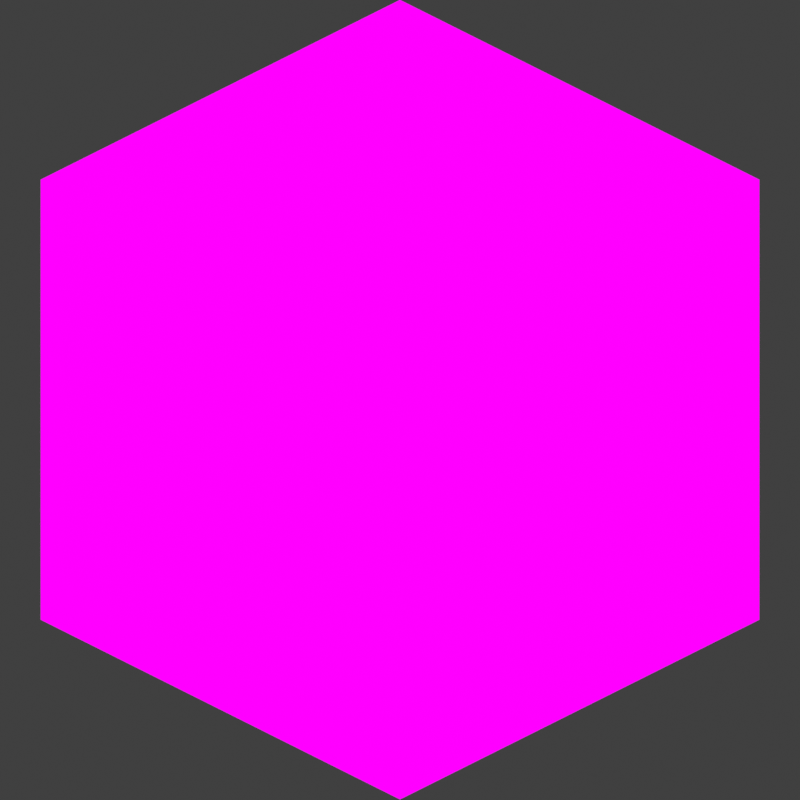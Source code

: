 # Source: block.blend  (saved by Blender 2.91.10; exported with 4.5.12 LTS)
import bpy
from mathutils import Matrix  # noqa: F401  (used for matrix-valued properties, if any)

bpy.ops.wm.read_factory_settings(use_empty=True)
scene = bpy.context.scene
scene.name = 'Scene'

# ---- images (referenced by path relative to the original .blend; pixels are not part of the script)
import os
ASSET_DIR = os.environ.get("B2B_ASSET_DIR", "")  # directory of the original .blend (textures are referenced by path, not embedded)
HERE = os.path.dirname(os.path.abspath(__file__))  # packed textures are extracted next to this script under _unpacked/

def load_image(name, relpath, width, height, colorspace="sRGB"):
    """Load a texture the original file referenced (path relative to the .blend, or extracted next to this script)."""
    p = next((c for c in (os.path.join(HERE, relpath), os.path.join(ASSET_DIR, relpath)) if relpath and os.path.exists(c)), "")
    if p:
        img = bpy.data.images.load(p, check_existing=True)
        img.name = name
    else:  # same state as the original file: an image datablock whose file is absent (Cycles renders it pink)
        img = bpy.data.images.new(name, width, height)
        img.source = "FILE"
        img.filepath = "//" + (relpath or name)
    img.colorspace_settings.name = colorspace
    return img
img_missingno_png = load_image('missingno.png', 'missingno.png', 1024, 1024, 'sRGB')

# ---- materials (node trees are filled in below, after node groups)
mat_main = bpy.data.materials.new('MAIN')
mat_main.surface_render_method = 'BLENDED'
mat_main.blend_method = 'BLEND'
mat_main.use_transparency_overlap = False
mat_main.show_transparent_back = False
mat_main.use_backface_culling = True

# ---- material node trees
mat_main.use_nodes = True; mat_main.node_tree.nodes.clear()
_N = mat_main.node_tree.nodes; _L = mat_main.node_tree.links
n0 = _N.new('ShaderNodeValue'); n0.name = 'BrLeft'; n0.location = (-740, 140)
n0.label = 'Left'
n0.outputs[0].default_value = 1.0
n1 = _N.new('ShaderNodeValue'); n1.name = 'BrTop'; n1.location = (-740, 40)
n1.label = 'Top'
n1.outputs[0].default_value = 1.0
n2 = _N.new('ShaderNodeMix'); n2.name = 'Mix'; n2.location = (-300, 200)
n2.label = 'Right'
n2.data_type = 'RGBA'
n2.inputs[6].default_value = (0.0, 0.0, 0.0, 1.0)
n3 = _N.new('ShaderNodeMix'); n3.name = 'Mix.002'; n3.location = (-300, -160)
n3.label = 'Top'
n3.data_type = 'RGBA'
n3.inputs[6].default_value = (0.0, 0.0, 0.0, 1.0)
n4 = _N.new('ShaderNodeMix'); n4.name = 'Mix.001'; n4.location = (-300, 20)
n4.label = 'Left'
n4.data_type = 'RGBA'
n4.inputs[6].default_value = (0.0, 0.0, 0.0, 1.0)
n5 = _N.new('ShaderNodeMix'); n5.name = 'Mix.005'; n5.location = (160, -160)
n5.label = 'Top'
n5.data_type = 'RGBA'
n5.blend_type = 'MULTIPLY'
n5.inputs[0].default_value = 1.0
n6 = _N.new('ShaderNodeMix'); n6.name = 'Mix.003'; n6.location = (160, 200)
n6.label = 'Right'
n6.data_type = 'RGBA'
n6.blend_type = 'MULTIPLY'
n6.inputs[0].default_value = 1.0
n7 = _N.new('ShaderNodeMix'); n7.name = 'Mix.004'; n7.location = (160, 20)
n7.label = 'Left'
n7.data_type = 'RGBA'
n7.blend_type = 'MULTIPLY'
n7.inputs[0].default_value = 1.0
n8 = _N.new('ShaderNodeMix'); n8.name = 'Mix.007'; n8.location = (420, -20)
n8.data_type = 'RGBA'
n8.blend_type = 'ADD'
n8.inputs[0].default_value = 1.0
n9 = _N.new('ShaderNodeSeparateXYZ'); n9.name = 'Separate XYZ'; n9.location = (-300, 540)
n10 = _N.new('ShaderNodeNewGeometry'); n10.name = 'Geometry'; n10.location = (-460, 540)
n11 = _N.new('ShaderNodeMath'); n11.name = 'Math.002'; n11.location = (-120, 460)
n11.label = 'Top'
n11.hide = True
n11.operation = 'ABSOLUTE'
n11.use_clamp = True
n11.inputs[2].default_value = 0.0
n12 = _N.new('ShaderNodeTexImage'); n12.name = 'TexLeft'; n12.location = (-740, -320)
n12.label = 'Left'
n12.image = img_missingno_png
n12.interpolation = 'Closest'
n13 = _N.new('ShaderNodeTexImage'); n13.name = 'TexRight'; n13.location = (-740, -60)
n13.label = 'Right'
n13.image = img_missingno_png
n13.interpolation = 'Closest'
n14 = _N.new('ShaderNodeTexImage'); n14.name = 'TexTop'; n14.location = (-740, -580)
n14.label = 'Top'
n14.image = img_missingno_png
n14.interpolation = 'Closest'
n15 = _N.new('ShaderNodeMath'); n15.name = 'Math'; n15.location = (-120, 540)
n15.label = 'Right'
n15.hide = True
n15.operation = 'ABSOLUTE'
n15.use_clamp = True
n15.inputs[2].default_value = 0.0
n16 = _N.new('ShaderNodeMath'); n16.name = 'Math.001'; n16.location = (-120, 500)
n16.label = 'Left'
n16.hide = True
n16.operation = 'ABSOLUTE'
n16.use_clamp = True
n16.inputs[2].default_value = 0.0
n17 = _N.new('ShaderNodeOutputMaterial'); n17.name = 'Material Output'; n17.location = (1160, 220)
n17.target = 'CYCLES'
n18 = _N.new('ShaderNodeMath'); n18.name = 'Math.004'; n18.location = (160, -540)
n18.label = 'Left'
n18.operation = 'MULTIPLY'
n18.use_clamp = True
n18.inputs[2].default_value = 0.0
n19 = _N.new('ShaderNodeMath'); n19.name = 'Math.005'; n19.location = (160, -700)
n19.label = 'Top'
n19.operation = 'MULTIPLY'
n19.use_clamp = True
n19.inputs[2].default_value = 0.0
n20 = _N.new('ShaderNodeMath'); n20.name = 'Math.003'; n20.location = (160, -380)
n20.label = 'Right'
n20.operation = 'MULTIPLY'
n20.use_clamp = True
n20.inputs[2].default_value = 0.0
n21 = _N.new('ShaderNodeMath'); n21.name = 'Math.006'; n21.location = (420, -620)
n21.use_clamp = True
n21.inputs[2].default_value = 0.0
n22 = _N.new('ShaderNodeMath'); n22.name = 'Math.007'; n22.location = (600, -420)
n22.use_clamp = True
n22.inputs[2].default_value = 0.0
n23 = _N.new('ShaderNodeMix'); n23.name = 'Mix.006'; n23.location = (620, 200)
n23.data_type = 'RGBA'
n23.blend_type = 'ADD'
n23.inputs[0].default_value = 1.0
n24 = _N.new('ShaderNodeBsdfTransparent'); n24.name = 'Transparent BSDF'; n24.location = (660, -60)
n25 = _N.new('ShaderNodeMixShader'); n25.name = 'Mix Shader'; n25.location = (920, 0)
n26 = _N.new('ShaderNodeValue'); n26.name = 'BrRight'; n26.location = (-740, 240)
n26.label = 'Right'
n26.outputs[0].default_value = 1.0
n27 = _N.new('ShaderNodeOutputMaterial'); n27.name = 'Material Output.001'; n27.location = (0, 0)
n27.target = 'EEVEE'
n28 = _N.new('ShaderNodeMixShader'); n28.name = 'Mix Shader.001'; n28.location = (0, 0)
n28.label = 'Disable Shadow'
n28.hide = True
n29 = _N.new('ShaderNodeLightPath'); n29.name = 'Light Path'; n29.location = (0, 0)
n29.hide = True
n30 = _N.new('ShaderNodeBsdfTransparent'); n30.name = 'Transparent BSDF.001'; n30.location = (0, 0)
n30.hide = True
_L.new(n10.outputs[1], n9.inputs[0])
_L.new(n9.outputs[0], n15.inputs[0])
_L.new(n9.outputs[1], n16.inputs[0])
_L.new(n9.outputs[2], n11.inputs[0])
_L.new(n13.outputs[0], n2.inputs[7])
_L.new(n0.outputs[0], n4.inputs[0])
_L.new(n12.outputs[0], n4.inputs[7])
_L.new(n1.outputs[0], n3.inputs[0])
_L.new(n14.outputs[0], n3.inputs[7])
_L.new(n26.outputs[0], n2.inputs[0])
_L.new(n15.outputs[0], n6.inputs[7])
_L.new(n4.outputs[2], n7.inputs[6])
_L.new(n2.outputs[2], n6.inputs[6])
_L.new(n16.outputs[0], n7.inputs[7])
_L.new(n11.outputs[0], n5.inputs[6])
_L.new(n3.outputs[2], n5.inputs[7])
_L.new(n6.outputs[2], n23.inputs[6])
_L.new(n7.outputs[2], n8.inputs[6])
_L.new(n5.outputs[2], n8.inputs[7])
_L.new(n8.outputs[2], n23.inputs[7])
_L.new(n13.outputs[1], n20.inputs[1])
_L.new(n15.outputs[0], n20.inputs[0])
_L.new(n12.outputs[1], n18.inputs[1])
_L.new(n14.outputs[1], n19.inputs[1])
_L.new(n16.outputs[0], n18.inputs[0])
_L.new(n11.outputs[0], n19.inputs[0])
_L.new(n18.outputs[0], n21.inputs[0])
_L.new(n19.outputs[0], n21.inputs[1])
_L.new(n21.outputs[0], n22.inputs[1])
_L.new(n20.outputs[0], n22.inputs[0])
_L.new(n24.outputs[0], n25.inputs[1])
_L.new(n23.outputs[2], n25.inputs[2])
_L.new(n22.outputs[0], n25.inputs[0])
_L.new(n25.outputs[0], n17.inputs[0])
_L.new(n25.outputs[0], n28.inputs[1])
_L.new(n28.outputs[0], n27.inputs[0])
_L.new(n29.outputs[1], n28.inputs[0])
_L.new(n30.outputs[0], n28.inputs[2])
n17.is_active_output = True

# ---- world
world_world = bpy.data.worlds.new('World'); scene.world = world_world
world_world.use_nodes = True; world_world.node_tree.nodes.clear()
_N = world_world.node_tree.nodes; _L = world_world.node_tree.links
n0 = _N.new('ShaderNodeOutputWorld'); n0.name = 'World Output'; n0.location = (300, 300)
n1 = _N.new('ShaderNodeBackground'); n1.name = 'Background'; n1.location = (10, 300)
n1.inputs[0].default_value = (0.05088, 0.05088, 0.05088, 1.0)
_L.new(n1.outputs[0], n0.inputs[0])
n0.is_active_output = True
world_world.color = (0.05088, 0.05088, 0.05088)
world_world.use_sun_shadow = False
world_world.sun_shadow_jitter_overblur = 0.0

# ---- cameras
cam_camera_001 = bpy.data.cameras.new('Camera.001')
cam_camera_001.type = 'ORTHO'
cam_camera_001.ortho_scale = 1.574

# ---- meshes
me_cubemain = bpy.data.meshes.new('CubeMain')
me_cubemain.from_pydata([(-0.5, -0.5, -0.5), (-0.5, -0.5, 0.5), (-0.5, 0.5, 0.5), (0.5, -0.5, -0.5), (0.5, -0.5, 0.5), (0.5, 0.5, -0.5), (0.5, 0.5, 0.5)], [], [(5, 6, 4, 3), (3, 4, 1, 0), (6, 2, 1, 4)])
_uv = me_cubemain.uv_layers.new(name='UVMap')
_uv.uv.foreach_set('vector', [1.0, 0.0, 1.0, 1.0, 0.0, 1.0, 0.0, 0.0, 1.0, 2.98e-08, 1.0, 1.0, 0.0, 1.0, 2.98e-08, 0.0, 1.0, 0.0, 1.0, 1.0, 2.98e-08, 1.0, 0.0, 2.98e-08])
me_cubemain.materials.append(mat_main)
me_cubemain.use_remesh_fix_poles = True
me_cubemain.use_remesh_preserve_attributes = False
me_cubemain.use_mirror_vertex_groups = False
me_cubemain.update()

# ---- objects
ob_cubemain = bpy.data.objects.new('CubeMain', me_cubemain)
ob_camera = bpy.data.objects.new('Camera', cam_camera_001)

# ---- transforms, parenting, visibility, modifiers, constraints
ob_cubemain.location = (0.0, 0.0, 0.0)
ob_cubemain.visible_shadow = False
ob_cubemain.lineart.crease_threshold = 0.0
ob_camera.location = (2.0, -2.0, 1.633)
ob_camera.rotation_euler = (1.047, 0.0, 0.7854)
ob_camera.lineart.crease_threshold = 0.0

# ---- collection membership
scene.collection.objects.link(ob_cubemain)
scene.collection.objects.link(ob_camera)

# ---- scene / render settings (as saved in the file)
scene.camera = ob_camera
scene.frame_start = 1; scene.frame_end = 250; scene.frame_set(1)
scene.render.engine = 'BLENDER_EEVEE_NEXT'
scene.render.resolution_x = 256
scene.render.resolution_y = 256
scene.render.filter_size = 1.0
scene.render.film_transparent = True
scene.cycles.use_denoising = False
scene.cycles.samples = 128
scene.cycles.sampling_pattern = 'TABULATED_SOBOL'
scene.cycles.use_adaptive_sampling = False
scene.cycles.use_light_tree = False
scene.eevee.taa_samples = 1
scene.eevee.taa_render_samples = 1
scene.view_settings.view_transform = 'Standard'
bpy.context.view_layer.update()

# ---- added for rendering (the .blend has no usable light): sun
light_auto_sun = bpy.data.lights.new('AutoSun', 'SUN')
light_auto_sun.energy = 3.0
light_auto_sun.angle = 0.0523599
ob_auto_sun = bpy.data.objects.new('AutoSun', light_auto_sun)
scene.collection.objects.link(ob_auto_sun)
ob_auto_sun.rotation_euler = (0.872665, 0.174533, 0.523599)
bpy.context.view_layer.update()
